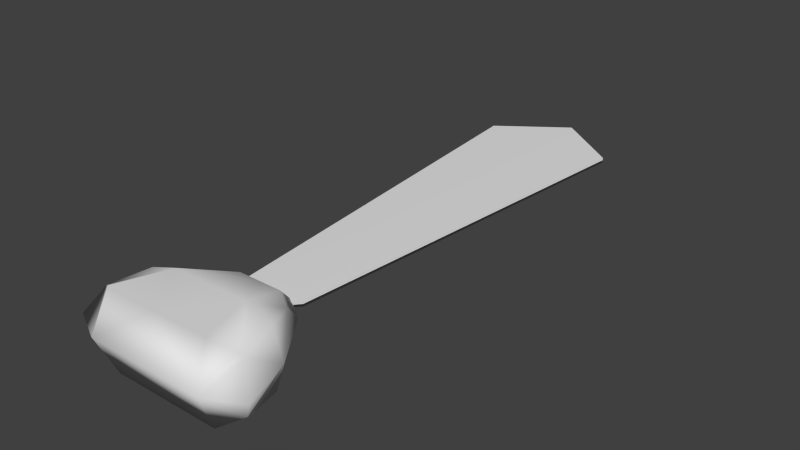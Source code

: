 # Source: Tie.blend  (saved by Blender 2.73.0; exported with 4.5.12 LTS)
import bpy
from mathutils import Matrix  # noqa: F401  (used for matrix-valued properties, if any)

bpy.ops.wm.read_factory_settings(use_empty=True)
scene = bpy.context.scene
scene.name = 'Scene'

# ---- collections
col_collection_1 = bpy.data.collections.new('Collection 1'); scene.collection.children.link(col_collection_1)

# ---- materials (node trees are filled in below, after node groups)
mat_material = bpy.data.materials.new('Material')
mat_material.alpha_threshold = 0.0
mat_material.use_transparent_shadow = False
mat_material.roughness = 0.5
mat_material.line_color = (0.0, 0.0, 0.0, 1.0)

# ---- material node trees

# ---- world
world_world = bpy.data.worlds.new('World'); scene.world = world_world
world_world.color = (0.05088, 0.05088, 0.05088)
world_world.use_sun_shadow = False
world_world.sun_shadow_jitter_overblur = 0.0
world_world.cycles.sampling_method = 'MANUAL'
world_world.cycles.sample_map_resolution = 256

# ---- meshes
me_cube = bpy.data.meshes.new('Cube')
me_cube.from_pydata([(-1.115, -1.343, -0.8832), (0.2726, -1.001, -0.8832), (1.153, -1.343, -0.8832), (-0.8614, -1.685, -0.8832), (0.5857, -1.343, -47.03), (-0.5482, -1.343, 45.26), (0.5857, -1.343, 45.26), (-0.5482, -1.343, -47.03), (0.8988, -1.685, -0.8832), (-0.2351, -1.001, -0.8832), (-1.365, -1.599, -0.8832), (-0.9735, -1.343, 33.72), (-0.582, -1.086, -0.8832), (-0.9735, -1.343, -35.49), (0.3508, -1.086, 20.98), (0.6195, -1.086, -0.8832), (-0.3134, -1.086, -22.75), (1.011, -1.343, 33.72), (1.402, -1.599, -0.8832), (1.011, -1.343, -35.49), (-0.7831, -1.599, 46.47), (0.8205, -1.599, -48.23), (-0.3134, -1.086, 20.98), (0.3508, -1.086, -22.75), (0.8205, -1.599, 46.47), (-0.7831, -1.599, -48.23), (0.01872, -1.343, 45.26), (0.01872, -1.343, -47.03), (0.01872, -1.685, -0.8832), (0.01872, -1.001, -0.8832), (-1.107, -1.533, -32.18), (-0.6197, -1.153, -20.85), (0.6571, -1.153, -20.85), (1.144, -1.533, -32.18), (-1.107, -1.533, 30.41), (-0.6197, -1.153, 19.09), (0.6571, -1.153, 19.09), (1.144, -1.533, 30.41), (0.01872, -1.086, 20.98), (0.01872, -1.086, -22.75), (0.01872, -1.599, 46.47), (0.01872, -1.599, -48.23), (1.0, 1.0, -2.978), (0.4568, -1.0, -2.978), (-0.4568, -1.0, -2.978), (-1.0, 1.0, -2.978), (1.0, 1.0, 2.978), (0.4568, -1.0, 2.978), (-0.4568, -1.0, 2.978), (-1.0, 1.0, 2.978), (1.788e-07, 1.249, -2.978), (-1.565e-07, -1.177, -2.978), (2.384e-07, 1.249, 2.978), (-4.015e-07, -1.177, 2.978)], [], [(0, 10, 34, 11), (0, 11, 35, 12), (0, 12, 31, 13), (0, 13, 30, 10), (1, 29, 38, 14), (1, 14, 36, 15), (1, 15, 32, 23), (1, 23, 39, 29), (2, 15, 36, 17), (2, 17, 37, 18), (2, 18, 33, 19), (2, 19, 32, 15), (3, 28, 40, 20), (3, 20, 34, 10), (3, 10, 30, 25), (3, 25, 41, 28), (4, 21, 41, 27), (4, 27, 39, 23), (4, 23, 32, 19), (4, 19, 33, 21), (5, 20, 40, 26), (5, 26, 38, 22), (5, 22, 35, 11), (5, 11, 34, 20), (6, 24, 37, 17), (6, 17, 36, 14), (6, 14, 38, 26), (6, 26, 40, 24), (7, 25, 30, 13), (7, 13, 31, 16), (7, 16, 39, 27), (7, 27, 41, 25), (8, 18, 37, 24), (8, 24, 40, 28), (8, 28, 41, 21), (8, 21, 33, 18), (9, 12, 35, 22), (9, 22, 38, 29), (9, 29, 39, 16), (9, 16, 31, 12), (50, 51, 44, 45), (52, 49, 48, 53), (42, 46, 47, 43), (51, 53, 48, 44), (44, 48, 49, 45), (52, 50, 45, 49), (46, 42, 50, 52), (43, 47, 53, 51), (46, 52, 53, 47), (42, 43, 51, 50)])
me_cube.polygons.foreach_set('use_smooth', [True] * 50)
_uv = me_cube.uv_layers.new(name='UVMap')
_uv.uv.foreach_set('vector', [0.5, 0.5, 0.0, 0.5, 0.0, 0.0, 0.5, 0.0, 0.5, 0.5, 0.5, 0.0, 1.0, 0.0, 1.0, 0.5, 0.5, 0.5, 1.0, 0.5, 1.0, 1.0, 0.5, 1.0, 0.5, 0.5, 0.5, 1.0, 0.0, 1.0, 0.0, 0.5, 0.5, 0.5, 0.0, 0.5, 0.0, 0.0, 0.5, 0.0, 0.5, 0.5, 0.5, 0.0, 1.0, 0.0, 1.0, 0.5, 0.5, 0.5, 1.0, 0.5, 1.0, 1.0, 0.5, 1.0, 0.5, 0.5, 0.5, 1.0, 0.0, 1.0, 0.0, 0.5, 0.5, 0.5, 0.0, 0.5, 0.0, 0.0, 0.5, 0.0, 0.5, 0.5, 0.5, 0.0, 1.0, 0.0, 1.0, 0.5, 0.5, 0.5, 1.0, 0.5, 1.0, 1.0, 0.5, 1.0, 0.5, 0.5, 0.5, 1.0, 0.0, 1.0, 0.0, 0.5, 0.5, 0.5, 0.0, 0.5, 0.0, 0.0, 0.5, 0.0, 0.5, 0.5, 0.5, 0.0, 1.0, 0.0, 1.0, 0.5, 0.5, 0.5, 1.0, 0.5, 1.0, 1.0, 0.5, 1.0, 0.5, 0.5, 0.5, 1.0, 0.0, 1.0, 0.0, 0.5, 0.5, 0.5, 0.0, 0.5, 0.0, 0.0, 0.5, 0.0, 0.5, 0.5, 0.5, 0.0, 1.0, 0.0, 1.0, 0.5, 0.5, 0.5, 1.0, 0.5, 1.0, 1.0, 0.5, 1.0, 0.5, 0.5, 0.5, 1.0, 0.0, 1.0, 0.0, 0.5, 0.5, 0.5, 0.0, 0.5, 0.0, 0.0, 0.5, 0.0, 0.5, 0.5, 0.5, 0.0, 1.0, 0.0, 1.0, 0.5, 0.5, 0.5, 1.0, 0.5, 1.0, 1.0, 0.5, 1.0, 0.5, 0.5, 0.5, 1.0, 0.0, 1.0, 0.0, 0.5, 0.5, 0.5, 0.0, 0.5, 0.0, 0.0, 0.5, 0.0, 0.5, 0.5, 0.5, 0.0, 1.0, 0.0, 1.0, 0.5, 0.5, 0.5, 1.0, 0.5, 1.0, 1.0, 0.5, 1.0, 0.5, 0.5, 0.5, 1.0, 0.0, 1.0, 0.0, 0.5, 0.5, 0.5, 0.0, 0.5, 0.0, 0.0, 0.5, 0.0, 0.5, 0.5, 0.5, 0.0, 1.0, 0.0, 1.0, 0.5, 0.5, 0.5, 1.0, 0.5, 1.0, 1.0, 0.5, 1.0, 0.5, 0.5, 0.5, 1.0, 0.0, 1.0, 0.0, 0.5, 0.5, 0.5, 0.0, 0.5, 0.0, 0.0, 0.5, 0.0, 0.5, 0.5, 0.5, 0.0, 1.0, 0.0, 1.0, 0.5, 0.5, 0.5, 1.0, 0.5, 1.0, 1.0, 0.5, 1.0, 0.5, 0.5, 0.5, 1.0, 0.0, 1.0, 0.0, 0.5, 0.5, 0.5, 0.0, 0.5, 0.0, 0.0, 0.5, 0.0, 0.5, 0.5, 0.5, 0.0, 1.0, 0.0, 1.0, 0.5, 0.5, 0.5, 1.0, 0.5, 1.0, 1.0, 0.5, 1.0, 0.5, 0.5, 0.5, 1.0, 0.0, 1.0, 0.0, 0.5, 0.9999, 0.4377, 6.615e-05, 0.1886, 0.12, 0.01856, 0.9999, 6.615e-05, 0.9999, 6.615e-05, 0.9999, 0.4377, 0.12, 0.4192, 6.615e-05, 0.2492, 0.0, 0.0, 1.0, 0.0, 1.0, 1.0, 0.0, 1.0, 0.0, 0.0, 1.0, 0.0, 1.0, 1.0, 0.0, 1.0, 0.0, 0.0, 1.0, 0.0, 1.0, 1.0, 0.0, 1.0, 0.0, 0.0, 1.0, 0.0, 1.0, 1.0, 0.0, 1.0, 0.0, 0.0, 1.0, 0.0, 1.0, 1.0, 0.0, 1.0, 0.0, 0.0, 1.0, 0.0, 1.0, 1.0, 0.0, 1.0, 0.9999, 6.615e-05, 0.9999, 0.4377, 6.615e-05, 0.1886, 0.12, 0.01856, 0.9999, 0.4377, 0.12, 0.4192, 6.615e-05, 0.2492, 0.9999, 6.615e-05])
me_cube.materials.append(mat_material)
me_cube.use_remesh_preserve_volume = False
me_cube.use_remesh_preserve_attributes = False
me_cube.use_mirror_vertex_groups = False
me_cube.update()

# ---- objects
ob_tie = bpy.data.objects.new('Tie', me_cube)

# ---- transforms, parenting, visibility, modifiers, constraints
ob_tie.location = (0.0, 0.0, 0.01974)
ob_tie.scale = (0.3363, 0.9835, 0.004112)
ob_tie.lock_rotations_4d = False
ob_tie.empty_display_type = 'ARROWS'
ob_tie.lineart.crease_threshold = 0.0

# ---- collection membership
col_collection_1.objects.link(ob_tie)

# ---- scene / render settings (as saved in the file)
scene.frame_start = 1; scene.frame_end = 250; scene.frame_set(0)
scene.render.engine = 'BLENDER_EEVEE_NEXT'
scene.render.resolution_percentage = 50
scene.render.dither_intensity = 0.0
scene.cycles.use_denoising = False
scene.cycles.samples = 10
scene.cycles.sampling_pattern = 'TABULATED_SOBOL'
scene.cycles.light_sampling_threshold = 0.0
scene.cycles.use_adaptive_sampling = False
scene.cycles.use_light_tree = False
scene.cycles.blur_glossy = 0.0
scene.cycles.pixel_filter_type = 'GAUSSIAN'
scene.cycles.sample_clamp_indirect = 0.0
scene.view_settings.view_transform = 'Standard'
bpy.context.view_layer.update()

# ---- added for rendering (the .blend has no active camera and no usable light): camera, sun
cam_auto = bpy.data.cameras.new('AutoCamera')
cam_auto.lens = 50.0
cam_auto.sensor_width = 36.0
cam_auto.clip_end = 1000.0
ob_auto_camera = bpy.data.objects.new('AutoCamera', cam_auto)
scene.collection.objects.link(ob_auto_camera)
ob_auto_camera.location = (2.83454, -3.60806, 2.2787)
ob_auto_camera.rotation_euler = (1.09748, -7.21219e-08, 0.694738)
scene.camera = ob_auto_camera
light_auto_sun = bpy.data.lights.new('AutoSun', 'SUN')
light_auto_sun.energy = 3.0
light_auto_sun.angle = 0.0523599
ob_auto_sun = bpy.data.objects.new('AutoSun', light_auto_sun)
scene.collection.objects.link(ob_auto_sun)
ob_auto_sun.rotation_euler = (0.872665, 0.174533, 0.523599)
bpy.context.view_layer.update()
